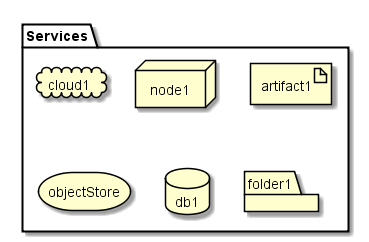

The diagram above was rendered by PlantUML. Its source (embedded in the PNG):
@startuml

package  "Services" {
  cloud cloud1
  node node1
  artifact artifact1
  storage objectStore
  database db1
  folder folder1
}

@enduml